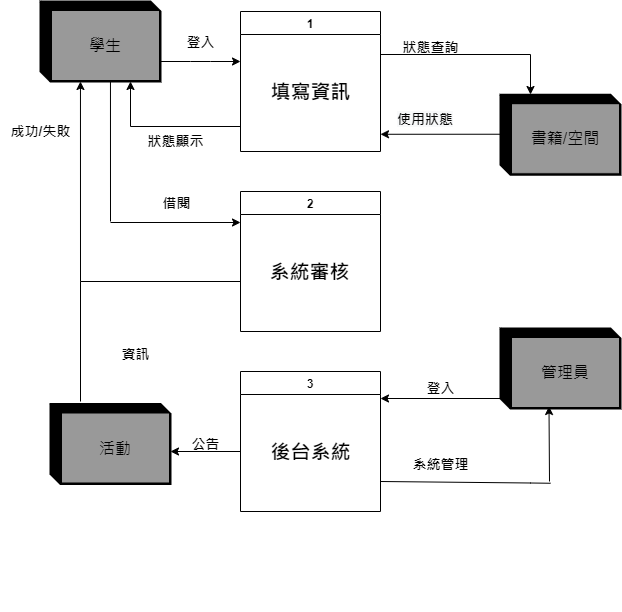

The diagram above was exported from draw.io. Its source (the exported page's mxGraphModel, read from the mxfile embedded in the PNG):
<mxGraphModel dx="1278" dy="539" grid="1" gridSize="10" guides="1" tooltips="1" connect="1" arrows="1" fold="1" page="1" pageScale="1" pageWidth="827" pageHeight="1169" math="0" shadow="0">
  <root>
    <mxCell id="0" />
    <mxCell id="1" parent="0" />
    <mxCell id="1C0zhP1kEsW2eK0gfBB0-1" value="1" style="swimlane;perimeterSpacing=55;" parent="1" vertex="1">
      <mxGeometry x="330" y="190" width="140" height="140" as="geometry" />
    </mxCell>
    <mxCell id="1C0zhP1kEsW2eK0gfBB0-2" value="&lt;span style=&quot;font-size: 20px;&quot;&gt;&lt;b&gt;填寫資訊&lt;/b&gt;&lt;/span&gt;" style="text;html=1;align=center;verticalAlign=middle;resizable=0;points=[];autosize=1;strokeColor=none;fillColor=none;fontSize=16;" parent="1C0zhP1kEsW2eK0gfBB0-1" vertex="1">
      <mxGeometry x="20" y="60" width="100" height="40" as="geometry" />
    </mxCell>
    <mxCell id="lZzXtLWpWTa_2jKUx6uF-1" value="3" style="swimlane;perimeterSpacing=55;" parent="1" vertex="1">
      <mxGeometry x="330" y="550" width="140" height="140" as="geometry" />
    </mxCell>
    <mxCell id="lZzXtLWpWTa_2jKUx6uF-2" value="&lt;b&gt;&lt;font style=&quot;font-size: 20px;&quot;&gt;後台系統&lt;/font&gt;&lt;/b&gt;" style="text;html=1;align=center;verticalAlign=middle;resizable=0;points=[];autosize=1;strokeColor=none;fillColor=none;fontSize=16;" parent="lZzXtLWpWTa_2jKUx6uF-1" vertex="1">
      <mxGeometry x="20" y="60" width="100" height="40" as="geometry" />
    </mxCell>
    <mxCell id="lZzXtLWpWTa_2jKUx6uF-4" value="2" style="swimlane;perimeterSpacing=55;" parent="1" vertex="1">
      <mxGeometry x="330" y="370" width="140" height="140" as="geometry" />
    </mxCell>
    <mxCell id="ysSvPSXrG9r-RRhmH-lV-2" value="&lt;b&gt;&lt;font style=&quot;font-size: 20px;&quot;&gt;系統審核&lt;/font&gt;&lt;/b&gt;" style="text;html=1;align=center;verticalAlign=middle;resizable=0;points=[];autosize=1;strokeColor=none;fillColor=none;fontSize=16;" parent="lZzXtLWpWTa_2jKUx6uF-4" vertex="1">
      <mxGeometry x="19" y="60" width="100" height="40" as="geometry" />
    </mxCell>
    <mxCell id="lZzXtLWpWTa_2jKUx6uF-3" value="" style="endArrow=classic;html=1;rounded=0;fontSize=20;" parent="1" edge="1">
      <mxGeometry width="50" height="50" relative="1" as="geometry">
        <mxPoint x="250" y="240" as="sourcePoint" />
        <mxPoint x="330" y="240" as="targetPoint" />
        <Array as="points">
          <mxPoint x="280" y="240" />
          <mxPoint x="300" y="240" />
        </Array>
      </mxGeometry>
    </mxCell>
    <mxCell id="Fv9c5R3q5y8cr-XLCrbi-1" value="" style="group" parent="1" connectable="0" vertex="1">
      <mxGeometry x="130" y="180" width="120" height="80" as="geometry" />
    </mxCell>
    <mxCell id="Fv9c5R3q5y8cr-XLCrbi-2" value="" style="shape=cube;whiteSpace=wrap;html=1;boundedLbl=1;backgroundOutline=1;darkOpacity=0.05;darkOpacity2=0.1;shadow=0;strokeWidth=2;fillColor=#000000;fillStyle=solid;strokeColor=#000000;fontColor=#ffffff;size=10;" parent="Fv9c5R3q5y8cr-XLCrbi-1" vertex="1">
      <mxGeometry width="120" height="80" as="geometry" />
    </mxCell>
    <mxCell id="Fv9c5R3q5y8cr-XLCrbi-3" value="&lt;font style=&quot;font-size: 16px;&quot;&gt;學生&lt;/font&gt;" style="rounded=0;whiteSpace=wrap;html=1;shadow=0;gradientColor=none;strokeColor=#999999;fillColor=#999999;container=0;" parent="Fv9c5R3q5y8cr-XLCrbi-1" vertex="1">
      <mxGeometry x="12" y="10" width="106" height="68" as="geometry" />
    </mxCell>
    <mxCell id="ZEBnVX3cCfe-y9yGHf9W-1" value="" style="group" parent="1" connectable="0" vertex="1">
      <mxGeometry x="140" y="710" width="120" height="80" as="geometry" />
    </mxCell>
    <mxCell id="ZEBnVX3cCfe-y9yGHf9W-2" value="" style="shape=cube;whiteSpace=wrap;html=1;boundedLbl=1;backgroundOutline=1;darkOpacity=0.05;darkOpacity2=0.1;shadow=0;strokeWidth=2;fillColor=#000000;fillStyle=solid;strokeColor=#000000;fontColor=#ffffff;size=10;" parent="ZEBnVX3cCfe-y9yGHf9W-1" vertex="1">
      <mxGeometry x="450" y="-203" width="120" height="80" as="geometry" />
    </mxCell>
    <mxCell id="ZEBnVX3cCfe-y9yGHf9W-3" value="&lt;font style=&quot;font-size: 16px;&quot;&gt;管理員&lt;/font&gt;" style="rounded=0;whiteSpace=wrap;html=1;shadow=0;gradientColor=none;strokeColor=#999999;fillColor=#999999;container=0;" parent="ZEBnVX3cCfe-y9yGHf9W-1" vertex="1">
      <mxGeometry x="462" y="-193" width="106" height="68" as="geometry" />
    </mxCell>
    <mxCell id="ONtb8lmoSwGdWDYmk193-1" value="" style="endArrow=none;html=1;rounded=0;fontSize=20;" parent="1" edge="1">
      <mxGeometry width="50" height="50" relative="1" as="geometry">
        <mxPoint x="170" y="460" as="sourcePoint" />
        <mxPoint x="330" y="460" as="targetPoint" />
      </mxGeometry>
    </mxCell>
    <mxCell id="ONtb8lmoSwGdWDYmk193-2" value="" style="endArrow=classic;html=1;rounded=0;fontSize=20;entryX=0.333;entryY=1;entryDx=0;entryDy=0;entryPerimeter=0;" parent="1" target="Fv9c5R3q5y8cr-XLCrbi-2" edge="1">
      <mxGeometry width="50" height="50" relative="1" as="geometry">
        <mxPoint x="170" y="460" as="sourcePoint" />
        <mxPoint x="170" y="280" as="targetPoint" />
        <Array as="points" />
      </mxGeometry>
    </mxCell>
    <mxCell id="ONtb8lmoSwGdWDYmk193-3" value="&lt;span style=&quot;font-size: 14px;&quot;&gt;&lt;b&gt;成功/失敗&lt;/b&gt;&lt;/span&gt;" style="text;html=1;align=center;verticalAlign=middle;resizable=0;points=[];autosize=1;strokeColor=none;fillColor=none;fontSize=20;" parent="1" vertex="1">
      <mxGeometry x="90" y="287" width="80" height="40" as="geometry" />
    </mxCell>
    <mxCell id="GRg8wr6U1SBsTHvtnHuo-4" value="&lt;b&gt;&lt;font style=&quot;font-size: 14px;&quot;&gt;登入&lt;/font&gt;&lt;/b&gt;" style="text;html=1;align=center;verticalAlign=middle;resizable=0;points=[];autosize=1;strokeColor=none;fillColor=none;fontSize=16;" parent="1" vertex="1">
      <mxGeometry x="265" y="205" width="50" height="30" as="geometry" />
    </mxCell>
    <mxCell id="JaYc8JM6R6zEKtMJlq4u-1" value="" style="endArrow=classic;html=1;rounded=0;fontSize=20;exitX=0;exitY=0;exitDx=0;exitDy=70;exitPerimeter=0;" parent="1" source="ZEBnVX3cCfe-y9yGHf9W-2" edge="1">
      <mxGeometry width="50" height="50" relative="1" as="geometry">
        <mxPoint x="570" y="574" as="sourcePoint" />
        <mxPoint x="470" y="577" as="targetPoint" />
      </mxGeometry>
    </mxCell>
    <mxCell id="JaYc8JM6R6zEKtMJlq4u-5" value="&lt;font style=&quot;font-size: 14px;&quot;&gt;&lt;b&gt;登入&lt;/b&gt;&lt;/font&gt;" style="text;html=1;align=center;verticalAlign=middle;resizable=0;points=[];autosize=1;strokeColor=none;fillColor=none;fontSize=20;" parent="1" vertex="1">
      <mxGeometry x="505" y="544" width="50" height="40" as="geometry" />
    </mxCell>
    <mxCell id="JaYc8JM6R6zEKtMJlq4u-6" value="&lt;font style=&quot;font-size: 14px;&quot;&gt;&lt;b&gt;系統管理&lt;/b&gt;&lt;/font&gt;" style="text;html=1;align=center;verticalAlign=middle;resizable=0;points=[];autosize=1;strokeColor=none;fillColor=none;fontSize=20;" parent="1" vertex="1">
      <mxGeometry x="490" y="620" width="80" height="40" as="geometry" />
    </mxCell>
    <mxCell id="GRg8wr6U1SBsTHvtnHuo-9" value="" style="endArrow=classic;html=1;rounded=0;fontSize=20;" parent="1" edge="1">
      <mxGeometry width="50" height="50" relative="1" as="geometry">
        <mxPoint x="330" y="630" as="sourcePoint" />
        <mxPoint x="260" y="630" as="targetPoint" />
      </mxGeometry>
    </mxCell>
    <mxCell id="GRg8wr6U1SBsTHvtnHuo-10" value="&lt;span style=&quot;font-size: 14px;&quot;&gt;&lt;b&gt;資訊&lt;/b&gt;&lt;/span&gt;" style="text;html=1;align=center;verticalAlign=middle;resizable=0;points=[];autosize=1;strokeColor=none;fillColor=none;fontSize=20;" parent="1" vertex="1">
      <mxGeometry x="200" y="510" width="50" height="40" as="geometry" />
    </mxCell>
    <mxCell id="GRg8wr6U1SBsTHvtnHuo-11" value="&lt;span style=&quot;font-size: 14px;&quot;&gt;&lt;b&gt;公告&lt;/b&gt;&lt;/span&gt;" style="text;html=1;align=center;verticalAlign=middle;resizable=0;points=[];autosize=1;strokeColor=none;fillColor=none;fontSize=20;" parent="1" vertex="1">
      <mxGeometry x="270" y="600" width="50" height="40" as="geometry" />
    </mxCell>
    <mxCell id="GRg8wr6U1SBsTHvtnHuo-13" value="" style="endArrow=none;html=1;rounded=0;fontSize=20;" parent="1" edge="1">
      <mxGeometry width="50" height="50" relative="1" as="geometry">
        <mxPoint x="470" y="660" as="sourcePoint" />
        <mxPoint x="640" y="661.75" as="targetPoint" />
        <Array as="points">
          <mxPoint x="620" y="661.5" />
        </Array>
      </mxGeometry>
    </mxCell>
    <mxCell id="MqDqSlsE8CidWmb-1gVY-1" value="" style="endArrow=none;html=1;rounded=0;fontSize=20;" parent="1" edge="1">
      <mxGeometry width="50" height="50" relative="1" as="geometry">
        <mxPoint x="220" y="305" as="sourcePoint" />
        <mxPoint x="330" y="305" as="targetPoint" />
      </mxGeometry>
    </mxCell>
    <mxCell id="MqDqSlsE8CidWmb-1gVY-2" value="" style="endArrow=none;html=1;rounded=0;fontSize=20;entryX=0.583;entryY=1;entryDx=0;entryDy=0;entryPerimeter=0;" parent="1" target="Fv9c5R3q5y8cr-XLCrbi-2" edge="1">
      <mxGeometry width="50" height="50" relative="1" as="geometry">
        <mxPoint x="200" y="400" as="sourcePoint" />
        <mxPoint x="200" y="270" as="targetPoint" />
      </mxGeometry>
    </mxCell>
    <mxCell id="MqDqSlsE8CidWmb-1gVY-3" value="" style="endArrow=classic;html=1;rounded=0;fontSize=20;" parent="1" edge="1">
      <mxGeometry width="50" height="50" relative="1" as="geometry">
        <mxPoint x="200" y="401" as="sourcePoint" />
        <mxPoint x="330" y="401" as="targetPoint" />
      </mxGeometry>
    </mxCell>
    <mxCell id="MqDqSlsE8CidWmb-1gVY-4" value="&lt;b style=&quot;font-size: 14px;&quot;&gt;借閱&lt;/b&gt;" style="text;html=1;align=center;verticalAlign=middle;resizable=0;points=[];autosize=1;strokeColor=none;fillColor=none;fontSize=20;" parent="1" vertex="1">
      <mxGeometry x="241" y="359" width="50" height="40" as="geometry" />
    </mxCell>
    <mxCell id="MqDqSlsE8CidWmb-1gVY-5" value="" style="endArrow=classic;html=1;rounded=0;fontSize=20;" parent="1" edge="1">
      <mxGeometry width="50" height="50" relative="1" as="geometry">
        <mxPoint x="220" y="305" as="sourcePoint" />
        <mxPoint x="220" y="260" as="targetPoint" />
      </mxGeometry>
    </mxCell>
    <mxCell id="MqDqSlsE8CidWmb-1gVY-6" value="&lt;span style=&quot;font-size: 14px;&quot;&gt;&lt;b&gt;狀態顯示&lt;/b&gt;&lt;/span&gt;" style="text;html=1;align=center;verticalAlign=middle;resizable=0;points=[];autosize=1;strokeColor=none;fillColor=none;fontSize=20;" parent="1" vertex="1">
      <mxGeometry x="225" y="297" width="80" height="40" as="geometry" />
    </mxCell>
    <mxCell id="d6CWBP9okCldRUWhDj9C-9" value="" style="shape=cube;whiteSpace=wrap;html=1;boundedLbl=1;backgroundOutline=1;darkOpacity=0.05;darkOpacity2=0.1;shadow=0;strokeWidth=2;fillColor=#000000;fillStyle=solid;strokeColor=#000000;fontColor=#ffffff;size=10;" parent="1" vertex="1">
      <mxGeometry x="590" y="273.25" width="120" height="80" as="geometry" />
    </mxCell>
    <mxCell id="d6CWBP9okCldRUWhDj9C-10" value="&lt;span style=&quot;font-size: 16px;&quot;&gt;書籍/空間&lt;/span&gt;" style="rounded=0;whiteSpace=wrap;html=1;shadow=0;gradientColor=none;strokeColor=#999999;fillColor=#999999;container=0;" parent="1" vertex="1">
      <mxGeometry x="602" y="283.25" width="106" height="68" as="geometry" />
    </mxCell>
    <mxCell id="s03PexrZgCiGO63_iW2Q-1" value="" style="endArrow=classic;html=1;rounded=0;fontSize=20;" parent="1" edge="1">
      <mxGeometry width="50" height="50" relative="1" as="geometry">
        <mxPoint x="620" y="233" as="sourcePoint" />
        <mxPoint x="620" y="273" as="targetPoint" />
      </mxGeometry>
    </mxCell>
    <mxCell id="s03PexrZgCiGO63_iW2Q-2" value="" style="endArrow=none;html=1;rounded=0;fontSize=20;" parent="1" edge="1">
      <mxGeometry width="50" height="50" relative="1" as="geometry">
        <mxPoint x="470" y="233" as="sourcePoint" />
        <mxPoint x="620" y="233" as="targetPoint" />
      </mxGeometry>
    </mxCell>
    <mxCell id="s03PexrZgCiGO63_iW2Q-4" value="" style="endArrow=classic;html=1;rounded=0;fontSize=20;exitX=0;exitY=0.603;exitDx=0;exitDy=0;exitPerimeter=0;" parent="1" edge="1">
      <mxGeometry width="50" height="50" relative="1" as="geometry">
        <mxPoint x="590" y="312.74" as="sourcePoint" />
        <mxPoint x="470" y="312.77" as="targetPoint" />
      </mxGeometry>
    </mxCell>
    <mxCell id="s03PexrZgCiGO63_iW2Q-6" value="&lt;font style=&quot;font-size: 14px;&quot;&gt;&lt;b&gt;狀態查詢&lt;/b&gt;&lt;/font&gt;" style="text;html=1;align=center;verticalAlign=middle;resizable=0;points=[];autosize=1;strokeColor=none;fillColor=none;fontSize=16;fontColor=#000000;" parent="1" vertex="1">
      <mxGeometry x="480" y="210" width="80" height="30" as="geometry" />
    </mxCell>
    <mxCell id="ysSvPSXrG9r-RRhmH-lV-1" value="&lt;b style=&quot;color: rgb(0, 0, 0); font-family: Helvetica; font-style: normal; font-variant-ligatures: normal; font-variant-caps: normal; letter-spacing: normal; orphans: 2; text-align: center; text-indent: 0px; text-transform: none; widows: 2; word-spacing: 0px; -webkit-text-stroke-width: 0px; background-color: rgb(248, 249, 250); text-decoration-thickness: initial; text-decoration-style: initial; text-decoration-color: initial; font-size: 14px;&quot;&gt;使用狀態&lt;/b&gt;" style="text;whiteSpace=wrap;html=1;" parent="1" vertex="1">
      <mxGeometry x="485" y="283.25" width="70" height="30" as="geometry" />
    </mxCell>
    <mxCell id="Q7ROo5Z5GJwNqwgo7cIX-1" value="" style="endArrow=none;html=1;rounded=0;" parent="1" edge="1">
      <mxGeometry width="50" height="50" relative="1" as="geometry">
        <mxPoint x="170" y="580" as="sourcePoint" />
        <mxPoint x="170" y="460" as="targetPoint" />
      </mxGeometry>
    </mxCell>
    <mxCell id="1Po9DFNnLkaTc4HzBl2u-1" value="" style="endArrow=classic;html=1;rounded=0;fontSize=20;entryX=0.75;entryY=1;entryDx=0;entryDy=0;" parent="1" edge="1">
      <mxGeometry width="50" height="50" relative="1" as="geometry">
        <mxPoint x="639" y="660" as="sourcePoint" />
        <mxPoint x="638.5" y="585" as="targetPoint" />
      </mxGeometry>
    </mxCell>
    <mxCell id="m9kpyh6HqlnHznzhdHD9-2" value="" style="group" connectable="0" vertex="1" parent="1">
      <mxGeometry x="140" y="582.5" width="120" height="80" as="geometry" />
    </mxCell>
    <mxCell id="GRg8wr6U1SBsTHvtnHuo-6" value="" style="shape=cube;whiteSpace=wrap;html=1;boundedLbl=1;backgroundOutline=1;darkOpacity=0.05;darkOpacity2=0.1;shadow=0;strokeWidth=2;fillColor=#000000;fillStyle=solid;strokeColor=#000000;fontColor=#ffffff;size=10;container=0;" vertex="1" parent="m9kpyh6HqlnHznzhdHD9-2">
      <mxGeometry width="120" height="80" as="geometry" />
    </mxCell>
    <mxCell id="GRg8wr6U1SBsTHvtnHuo-7" value="&lt;font style=&quot;font-size: 16px;&quot;&gt;活動&lt;/font&gt;" style="rounded=0;whiteSpace=wrap;html=1;shadow=0;gradientColor=none;strokeColor=#999999;fillColor=#999999;container=0;" vertex="1" parent="m9kpyh6HqlnHznzhdHD9-2">
      <mxGeometry x="12" y="10" width="106" height="68" as="geometry" />
    </mxCell>
  </root>
</mxGraphModel>